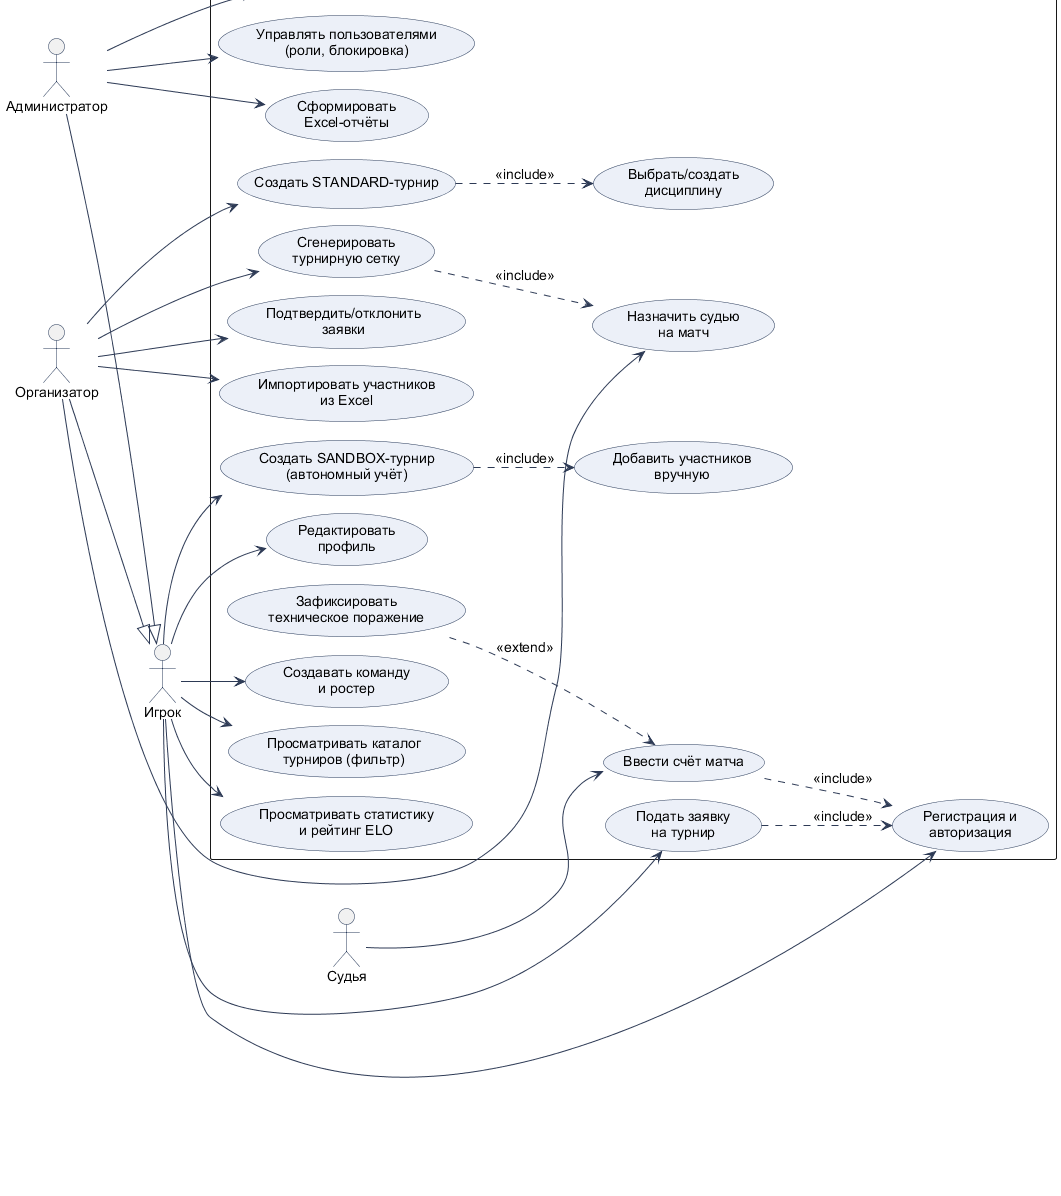

The diagram above was rendered by PlantUML. Its source (embedded in the PNG):
@startuml use_case
!pragma layout smetana
' Диаграмма вариантов использования — ИС организации и учёта соревнований (Beefurca)
left to right direction
skinparam backgroundColor #FFFFFF
skinparam shadowing false
skinparam packageStyle rectangle
skinparam ArrowColor #2D3A55
skinparam actorBorderColor #283A5A
skinparam usecaseBorderColor #283A5A
skinparam usecaseBackgroundColor #ECF0F8
skinparam defaultFontName Arial
skinparam defaultFontSize 14

actor "Игрок" as Player
actor "Организатор" as Organizer
actor "Судья" as Referee
actor "Администратор" as Admin

' Организатор и Администратор — тоже зарегистрированные пользователи
Organizer --|> Player
Admin --|> Player

rectangle "ИС организации и учёта соревнований" {
  usecase "Регистрация и\nавторизация" as UC_Auth
  usecase "Редактировать\nпрофиль" as UC_Profile
  usecase "Создавать команду\nи ростер" as UC_Team
  usecase "Просматривать каталог\nтурниров (фильтр)" as UC_Browse
  usecase "Подать заявку\nна турнир" as UC_Join
  usecase "Просматривать статистику\nи рейтинг ELO" as UC_Stats
  usecase "Создать SANDBOX-турнир\n(автономный учёт)" as UC_Sandbox
  usecase "Добавить участников\nвручную" as UC_ManualP

  usecase "Создать STANDARD-турнир" as UC_CreateT
  usecase "Выбрать/создать\nдисциплину" as UC_Disc
  usecase "Подтвердить/отклонить\nзаявки" as UC_Approve
  usecase "Импортировать участников\nиз Excel" as UC_Import
  usecase "Сгенерировать\nтурнирную сетку" as UC_Bracket
  usecase "Назначить судью\nна матч" as UC_AssignRef

  usecase "Ввести счёт матча" as UC_Score
  usecase "Зафиксировать\nтехническое поражение" as UC_Tech

  usecase "Вести справочник\nдисциплин" as UC_AdminDisc
  usecase "Управлять пользователями\n(роли, блокировка)" as UC_AdminUsers
  usecase "Сформировать\nExcel-отчёты" as UC_Reports
}

' Игрок
Player --> UC_Auth
Player --> UC_Profile
Player --> UC_Team
Player --> UC_Browse
Player --> UC_Join
Player --> UC_Stats
Player --> UC_Sandbox

' Организатор
Organizer --> UC_CreateT
Organizer --> UC_Approve
Organizer --> UC_Import
Organizer --> UC_Bracket
Organizer --> UC_AssignRef

' Судья
Referee --> UC_Score

' Администратор
Admin --> UC_AdminDisc
Admin --> UC_AdminUsers
Admin --> UC_Reports

' Связи include / extend
UC_CreateT ..> UC_Disc : <<include>>
UC_Sandbox ..> UC_ManualP : <<include>>
UC_Bracket ..> UC_AssignRef : <<include>>
UC_Tech ..> UC_Score : <<extend>>
UC_Join ..> UC_Auth : <<include>>
UC_Score ..> UC_Auth : <<include>>
@enduml